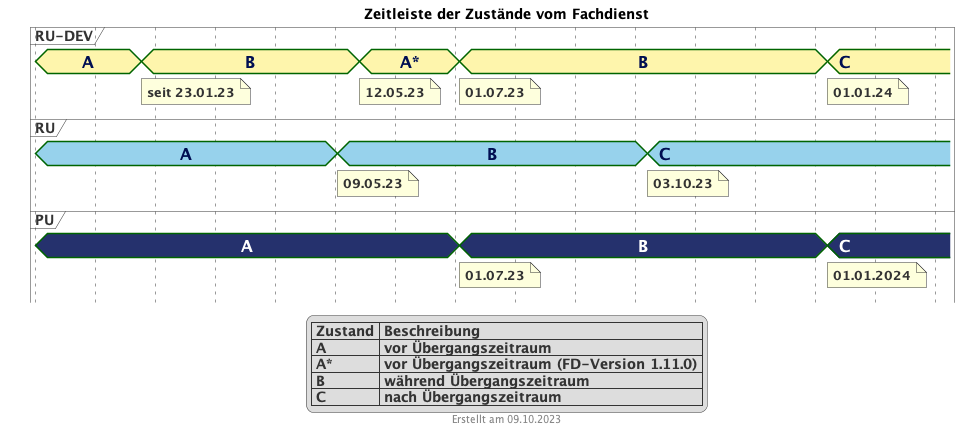

The diagram above was rendered by PlantUML. Its source (embedded in the PNG):
@startuml fhir_version_timeline
<style>
root {
    Margin 0 0 0 30
}

timingDiagram {
  .rudevcolor {
    FontColor #000e52
    Fontsize 16
    FontStyle bold
    Backgroundcolor #FEF5AC
  }
  .rucolor {
    FontColor #000e52
    Fontsize 16
    FontStyle bold
    Backgroundcolor #97D2EC
  }
  .pucolor {
    FontColor #ffffff
    Fontsize 16
    FontStyle bold
    BackgroundColor #25316D
  }
}
</style>
title Zeitleiste der Zustände vom Fachdienst
footer Erstellt am 09.10.2023

concise "RU-DEV" as RUDEV <<rudevcolor>>
concise "RU" as RU <<rucolor>>
concise "PU" as PU <<pucolor>>


scale 2592000 as 60 pixels
hide time-axis

@2022/12/01
RUDEV is "A"
RU is "A"
PU is "A"

@2023/01/23
RUDEV is "B"
note bottom of RUDEV : seit 23.01.23

@2023/05/01
RU is "B"
note bottom of RU : 09.05.23

@2023/05/12
RUDEV is "A*"
note bottom of RUDEV : 12.05.23

@2023/07/01
PU is "B"
note bottom of PU : 01.07.23
RUDEV is "B"
note bottom of RUDEV : 01.07.23

@2023/10/03
RU is "C"
note bottom of RU : 03.10.23


@2024/01/01
PU is "C"
note bottom of PU : 01.01.2024
RUDEV is "C"
note bottom of RUDEV : 01.01.24

@2024/02/01

legend
  | Zustand | Beschreibung |
  | A | vor Übergangszeitraum |
  | A* | vor Übergangszeitraum (FD-Version 1.11.0) |
  | B | während Übergangszeitraum |
  | C | nach Übergangszeitraum |
endlegend
@enduml